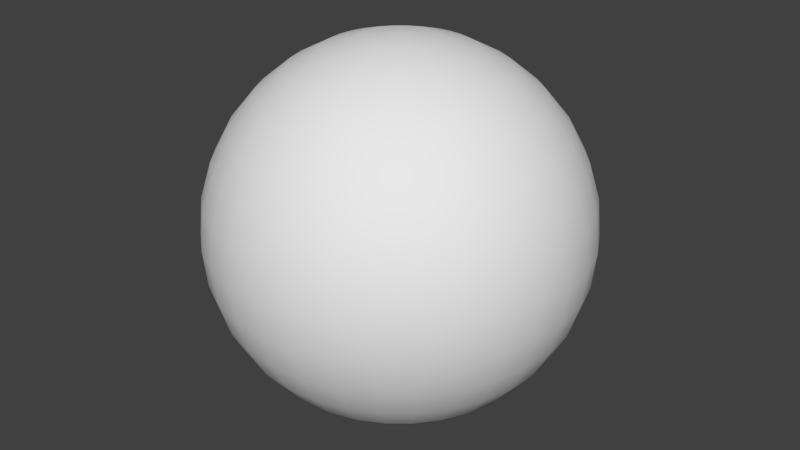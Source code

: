 # Source: sphere.blend  (saved by Blender 2.72.0; exported with 4.5.12 LTS)
import bpy
from mathutils import Matrix  # noqa: F401  (used for matrix-valued properties, if any)

bpy.ops.wm.read_factory_settings(use_empty=True)
scene = bpy.context.scene
scene.name = 'Scene'

# ---- collections
col_collection_1 = bpy.data.collections.new('Collection 1'); scene.collection.children.link(col_collection_1)

# ---- world
world_world = bpy.data.worlds.new('World'); scene.world = world_world
world_world.color = (0.05088, 0.05088, 0.05088)
world_world.use_sun_shadow = False
world_world.sun_shadow_jitter_overblur = 0.0
world_world.cycles.sampling_method = 'MANUAL'
world_world.cycles.sample_map_resolution = 256

# ---- meshes
me_sphere = bpy.data.meshes.new('Sphere')
me_sphere.from_pydata([(-0.1951, 0.0, 0.9808), (-0.3827, 0.0, 0.9239), (-0.5556, 0.0, 0.8315), (-0.7071, 0.0, 0.7071), (-0.8315, 0.0, 0.5556), (-0.9239, 0.0, 0.3827), (-0.9808, 0.0, 0.1951), (-1.0, 0.0, 7.55e-08), (-0.9808, 0.0, -0.1951), (-0.9239, 0.0, -0.3827), (-0.8315, 0.0, -0.5556), (-0.7071, 0.0, -0.7071), (-0.5556, 0.0, -0.8315), (-0.3827, 0.0, -0.9239), (-0.1951, 0.0, -0.9808), (-0.1913, 0.03806, 0.9808), (-0.3753, 0.07466, 0.9239), (-0.5449, 0.1084, 0.8315), (-0.6935, 0.1379, 0.7071), (-0.8155, 0.1622, 0.5556), (-0.9061, 0.1802, 0.3827), (-0.9619, 0.1913, 0.1951), (-0.9808, 0.1951, 7.55e-08), (-0.9619, 0.1913, -0.1951), (-0.9061, 0.1802, -0.3827), (-0.8155, 0.1622, -0.5556), (-0.6935, 0.1379, -0.7071), (-0.5449, 0.1084, -0.8315), (-0.3753, 0.07466, -0.9239), (-0.1913, 0.03806, -0.9808), (-0.1802, 0.07466, 0.9808), (-0.3536, 0.1464, 0.9239), (-0.5133, 0.2126, 0.8315), (-0.6533, 0.2706, 0.7071), (-0.7682, 0.3182, 0.5556), (-0.8536, 0.3536, 0.3827), (-0.9061, 0.3753, 0.1951), (-0.9239, 0.3827, 7.55e-08), (-0.9061, 0.3753, -0.1951), (-0.8536, 0.3536, -0.3827), (-0.7682, 0.3182, -0.5556), (-0.6533, 0.2706, -0.7071), (-0.5133, 0.2126, -0.8315), (-0.3536, 0.1464, -0.9239), (-0.1802, 0.07466, -0.9808), (-0.1622, 0.1084, 0.9808), (-0.3182, 0.2126, 0.9239), (-0.4619, 0.3087, 0.8315), (-0.5879, 0.3928, 0.7071), (-0.6913, 0.4619, 0.5556), (-0.7682, 0.5133, 0.3827), (-0.8155, 0.5449, 0.1951), (-0.8315, 0.5556, 7.55e-08), (-0.8155, 0.5449, -0.1951), (-0.7682, 0.5133, -0.3827), (-0.6913, 0.4619, -0.5556), (-0.5879, 0.3928, -0.7071), (-0.4619, 0.3087, -0.8315), (-0.3182, 0.2126, -0.9239), (-0.1622, 0.1084, -0.9808), (-0.1379, 0.1379, 0.9808), (-0.2706, 0.2706, 0.9239), (-0.3928, 0.3928, 0.8315), (-0.5, 0.5, 0.7071), (-0.5879, 0.5879, 0.5556), (-0.6533, 0.6533, 0.3827), (-0.6935, 0.6935, 0.1951), (-0.7071, 0.7071, 7.55e-08), (-0.6935, 0.6935, -0.1951), (-0.6533, 0.6533, -0.3827), (-0.5879, 0.5879, -0.5556), (-0.5, 0.5, -0.7071), (-0.3928, 0.3928, -0.8315), (-0.2706, 0.2706, -0.9239), (-0.1379, 0.1379, -0.9808), (-0.1084, 0.1622, 0.9808), (-0.2126, 0.3182, 0.9239), (-0.3087, 0.4619, 0.8315), (-0.3928, 0.5879, 0.7071), (-0.4619, 0.6913, 0.5556), (-0.5133, 0.7682, 0.3827), (-0.5449, 0.8155, 0.1951), (-0.5556, 0.8315, 7.55e-08), (-0.5449, 0.8155, -0.1951), (-0.5133, 0.7682, -0.3827), (-0.4619, 0.6913, -0.5556), (-0.3928, 0.5879, -0.7071), (-0.3087, 0.4619, -0.8315), (-0.2126, 0.3182, -0.9239), (-0.1084, 0.1622, -0.9808), (-0.07466, 0.1802, 0.9808), (-0.1464, 0.3536, 0.9239), (-0.2126, 0.5133, 0.8315), (-0.2706, 0.6533, 0.7071), (-0.3182, 0.7682, 0.5556), (-0.3536, 0.8536, 0.3827), (-0.3753, 0.9061, 0.1951), (-0.3827, 0.9239, 7.55e-08), (-0.3753, 0.9061, -0.1951), (-0.3536, 0.8536, -0.3827), (-0.3182, 0.7682, -0.5556), (-0.2706, 0.6533, -0.7071), (-0.2126, 0.5133, -0.8315), (-0.1464, 0.3536, -0.9239), (-0.07466, 0.1802, -0.9808), (-0.03806, 0.1913, 0.9808), (-0.07466, 0.3753, 0.9239), (-0.1084, 0.5449, 0.8315), (-0.1379, 0.6935, 0.7071), (-0.1622, 0.8155, 0.5556), (-0.1802, 0.9061, 0.3827), (-0.1913, 0.9619, 0.1951), (-0.1951, 0.9808, 7.55e-08), (-0.1913, 0.9619, -0.1951), (-0.1802, 0.9061, -0.3827), (-0.1622, 0.8155, -0.5556), (-0.1379, 0.6935, -0.7071), (-0.1084, 0.5449, -0.8315), (-0.07466, 0.3753, -0.9239), (-0.03806, 0.1913, -0.9808), (3.266e-07, 0.1951, 0.9808), (3.192e-07, 0.3827, 0.9239), (3.117e-07, 0.5556, 0.8315), (3.192e-07, 0.7071, 0.7071), (3.341e-07, 0.8315, 0.5556), (2.745e-07, 0.9239, 0.3827), (3.937e-07, 0.9808, 0.1951), (3.788e-07, 1.0, 7.55e-08), (3.937e-07, 0.9808, -0.1951), (2.298e-07, 0.9239, -0.3827), (3.341e-07, 0.8315, -0.5556), (3.192e-07, 0.7071, -0.7071), (3.415e-07, 0.5556, -0.8315), (3.043e-07, 0.3827, -0.9239), (3.08e-07, 0.1951, -0.9808), (0.03806, 0.1913, 0.9808), (0.07466, 0.3753, 0.9239), (0.1084, 0.5449, 0.8315), (0.138, 0.6935, 0.7071), (0.1622, 0.8155, 0.5556), (0.1802, 0.9061, 0.3827), (0.1913, 0.9619, 0.1951), (0.1951, 0.9808, 7.55e-08), (0.1913, 0.9619, -0.1951), (0.1802, 0.9061, -0.3827), (0.1622, 0.8155, -0.5556), (0.138, 0.6935, -0.7071), (0.1084, 0.5449, -0.8315), (0.07466, 0.3753, -0.9239), (0.03806, 0.1913, -0.9808), (0.07466, 0.1802, 0.9808), (0.1464, 0.3536, 0.9239), (0.2126, 0.5133, 0.8315), (0.2706, 0.6533, 0.7071), (0.3182, 0.7682, 0.5556), (0.3536, 0.8536, 0.3827), (0.3753, 0.9061, 0.1951), (0.3827, 0.9239, 7.55e-08), (0.3753, 0.9061, -0.1951), (0.3536, 0.8536, -0.3827), (0.3182, 0.7682, -0.5556), (0.2706, 0.6533, -0.7071), (0.2126, 0.5133, -0.8315), (0.1464, 0.3536, -0.9239), (0.07466, 0.1802, -0.9808), (0.1084, 0.1622, 0.9808), (0.2126, 0.3182, 0.9239), (0.3087, 0.4619, 0.8315), (0.3928, 0.5879, 0.7071), (0.4619, 0.6913, 0.5556), (0.5133, 0.7682, 0.3827), (0.5449, 0.8155, 0.1951), (0.5556, 0.8315, 7.55e-08), (0.5449, 0.8155, -0.1951), (0.5133, 0.7682, -0.3827), (0.4619, 0.6913, -0.5556), (0.3928, 0.5879, -0.7071), (0.3087, 0.4619, -0.8315), (0.2126, 0.3182, -0.9239), (0.1084, 0.1622, -0.9808), (0.138, 0.1379, 0.9808), (0.2706, 0.2706, 0.9239), (0.3928, 0.3928, 0.8315), (0.5, 0.5, 0.7071), (0.5879, 0.5879, 0.5556), (0.6533, 0.6533, 0.3827), (0.6935, 0.6935, 0.1951), (0.7071, 0.7071, 7.55e-08), (0.6935, 0.6935, -0.1951), (0.6533, 0.6533, -0.3827), (0.5879, 0.5879, -0.5556), (0.5, 0.5, -0.7071), (0.3928, 0.3928, -0.8315), (0.2706, 0.2706, -0.9239), (0.138, 0.1379, -0.9808), (0.1622, 0.1084, 0.9808), (0.3182, 0.2126, 0.9239), (0.4619, 0.3087, 0.8315), (0.5879, 0.3928, 0.7071), (0.6913, 0.4619, 0.5556), (0.7682, 0.5133, 0.3827), (0.8155, 0.5449, 0.1951), (0.8315, 0.5556, 7.55e-08), (0.8155, 0.5449, -0.1951), (0.7682, 0.5133, -0.3827), (0.6913, 0.4619, -0.5556), (0.5879, 0.3928, -0.7071), (0.4619, 0.3087, -0.8315), (0.3182, 0.2126, -0.9239), (0.1622, 0.1084, -0.9808), (0.1802, 0.07466, 0.9808), (0.3536, 0.1464, 0.9239), (0.5133, 0.2126, 0.8315), (0.6533, 0.2706, 0.7071), (0.7682, 0.3182, 0.5556), (0.8536, 0.3536, 0.3827), (0.9061, 0.3753, 0.1951), (0.9239, 0.3827, 7.55e-08), (0.9061, 0.3753, -0.1951), (0.8536, 0.3536, -0.3827), (0.7682, 0.3182, -0.5556), (0.6533, 0.2706, -0.7071), (0.5133, 0.2126, -0.8315), (0.3536, 0.1464, -0.9239), (0.1802, 0.07466, -0.9808), (0.1913, 0.03806, 0.9808), (0.3753, 0.07466, 0.9239), (0.5449, 0.1084, 0.8315), (0.6935, 0.1379, 0.7071), (0.8155, 0.1622, 0.5556), (0.9061, 0.1802, 0.3827), (0.9619, 0.1913, 0.1951), (0.9808, 0.1951, 7.55e-08), (0.9619, 0.1913, -0.1951), (0.9061, 0.1802, -0.3827), (0.8155, 0.1622, -0.5556), (0.6935, 0.1379, -0.7071), (0.5449, 0.1084, -0.8315), (0.3753, 0.07466, -0.9239), (0.1913, 0.03806, -0.9808), (0.1951, -7.212e-09, 0.9808), (0.3827, 4.122e-08, 0.9239), (0.5556, 2.632e-08, 0.8315), (0.7071, -2.584e-08, 0.7071), (0.8315, -8.544e-08, 0.5556), (0.9239, 6.357e-08, 0.3827), (0.9808, -8.544e-08, 0.1951), (1.0, -1.003e-07, 7.55e-08), (0.9808, -8.544e-08, -0.1951), (0.9239, 6.357e-08, -0.3827), (0.8315, -8.544e-08, -0.5556), (0.7071, -2.584e-08, -0.7071), (0.5556, -1.094e-08, -0.8315), (0.3827, 3.964e-09, -0.9239), (0.1951, 3.964e-09, -0.9808), (0.1913, -0.03806, 0.9808), (0.3753, -0.07466, 0.9239), (0.5449, -0.1084, 0.8315), (0.6935, -0.1379, 0.7071), (0.8155, -0.1622, 0.5556), (0.9061, -0.1802, 0.3827), (0.9619, -0.1913, 0.1951), (0.9808, -0.1951, 7.55e-08), (0.9619, -0.1913, -0.1951), (0.9061, -0.1802, -0.3827), (0.8155, -0.1622, -0.5556), (0.6935, -0.1379, -0.7071), (0.5449, -0.1084, -0.8315), (0.3753, -0.07466, -0.9239), (0.1913, -0.03806, -0.9808), (0.1802, -0.07466, 0.9808), (0.3536, -0.1464, 0.9239), (0.5133, -0.2126, 0.8315), (0.6533, -0.2706, 0.7071), (0.7682, -0.3182, 0.5556), (0.8536, -0.3536, 0.3827), (0.9061, -0.3753, 0.1951), (0.9239, -0.3827, 7.55e-08), (0.9061, -0.3753, -0.1951), (0.8536, -0.3536, -0.3827), (0.7682, -0.3182, -0.5556), (0.6533, -0.2706, -0.7071), (0.5133, -0.2126, -0.8315), (0.3536, -0.1464, -0.9239), (0.1802, -0.07466, -0.9808), (0.1622, -0.1084, 0.9808), (0.3182, -0.2126, 0.9239), (0.4619, -0.3087, 0.8315), (0.5879, -0.3928, 0.7071), (0.6913, -0.4619, 0.5556), (0.7682, -0.5133, 0.3827), (0.8155, -0.5449, 0.1951), (0.8315, -0.5556, 7.55e-08), (0.8155, -0.5449, -0.1951), (0.7682, -0.5133, -0.3827), (0.6913, -0.4619, -0.5556), (0.5879, -0.3928, -0.7071), (0.4619, -0.3087, -0.8315), (0.3182, -0.2126, -0.9239), (0.1622, -0.1084, -0.9808), (0.138, -0.1379, 0.9808), (0.2706, -0.2706, 0.9239), (0.3928, -0.3928, 0.8315), (0.5, -0.5, 0.7071), (0.5879, -0.5879, 0.5556), (0.6533, -0.6533, 0.3827), (0.6935, -0.6935, 0.1951), (0.7071, -0.7071, 7.55e-08), (0.6935, -0.6935, -0.1951), (0.6533, -0.6533, -0.3827), (0.5879, -0.5879, -0.5556), (0.5, -0.5, -0.7071), (0.3928, -0.3928, -0.8315), (0.2706, -0.2706, -0.9239), (0.1379, -0.1379, -0.9808), (0.1084, -0.1622, 0.9808), (0.2126, -0.3182, 0.9239), (0.3087, -0.4619, 0.8315), (0.3928, -0.5879, 0.7071), (0.4619, -0.6913, 0.5556), (0.5133, -0.7682, 0.3827), (0.5449, -0.8155, 0.1951), (0.5556, -0.8315, 7.55e-08), (0.5449, -0.8155, -0.1951), (0.5133, -0.7682, -0.3827), (0.4619, -0.6913, -0.5556), (0.3928, -0.5879, -0.7071), (0.3087, -0.4619, -0.8315), (0.2126, -0.3182, -0.9239), (0.1084, -0.1622, -0.9808), (3.258e-07, 0.0, -1.0), (0.07466, -0.1802, 0.9808), (0.1464, -0.3536, 0.9239), (0.2126, -0.5133, 0.8315), (0.2706, -0.6533, 0.7071), (0.3182, -0.7682, 0.5556), (0.3536, -0.8536, 0.3827), (0.3753, -0.9061, 0.1951), (0.3827, -0.9239, 7.55e-08), (0.3753, -0.9061, -0.1951), (0.3536, -0.8536, -0.3827), (0.3182, -0.7682, -0.5556), (0.2706, -0.6533, -0.7071), (0.2126, -0.5133, -0.8315), (0.1464, -0.3536, -0.9239), (0.07466, -0.1802, -0.9808), (0.03806, -0.1913, 0.9808), (0.07466, -0.3753, 0.9239), (0.1084, -0.5449, 0.8315), (0.1379, -0.6935, 0.7071), (0.1622, -0.8155, 0.5556), (0.1802, -0.9061, 0.3827), (0.1913, -0.9619, 0.1951), (0.1951, -0.9808, 7.55e-08), (0.1913, -0.9619, -0.1951), (0.1802, -0.9061, -0.3827), (0.1622, -0.8155, -0.5556), (0.1379, -0.6935, -0.7071), (0.1084, -0.5449, -0.8315), (0.07466, -0.3753, -0.9239), (0.03806, -0.1913, -0.9808), (3.117e-07, -0.1951, 0.9808), (2.819e-07, -0.3827, 0.9239), (2.819e-07, -0.5556, 0.8315), (1.851e-07, -0.7071, 0.7071), (1.404e-07, -0.8315, 0.5556), (3.192e-07, -0.9239, 0.3827), (9.567e-08, -0.9808, 0.1951), (1.404e-07, -1.0, 7.55e-08), (9.567e-08, -0.9808, -0.1951), (3.192e-07, -0.9239, -0.3827), (1.404e-07, -0.8315, -0.5556), (1.851e-07, -0.7071, -0.7071), (2.596e-07, -0.5556, -0.8315), (2.521e-07, -0.3827, -0.9239), (3.155e-07, -0.1951, -0.9808), (-0.03806, -0.1913, 0.9808), (-0.07466, -0.3753, 0.9239), (-0.1084, -0.5449, 0.8315), (-0.1379, -0.6935, 0.7071), (-0.1622, -0.8155, 0.5556), (-0.1802, -0.9061, 0.3827), (-0.1913, -0.9619, 0.1951), (-0.1951, -0.9808, 7.55e-08), (-0.1913, -0.9619, -0.1951), (-0.1802, -0.9061, -0.3827), (-0.1622, -0.8155, -0.5556), (-0.1379, -0.6935, -0.7071), (-0.1084, -0.5449, -0.8315), (-0.07466, -0.3753, -0.9239), (-0.03806, -0.1913, -0.9808), (-0.07466, -0.1802, 0.9808), (-0.1464, -0.3536, 0.9239), (-0.2126, -0.5133, 0.8315), (-0.2706, -0.6533, 0.7071), (-0.3182, -0.7682, 0.5556), (-0.3536, -0.8536, 0.3827), (-0.3753, -0.9061, 0.1951), (-0.3827, -0.9239, 7.55e-08), (-0.3753, -0.9061, -0.1951), (-0.3536, -0.8536, -0.3827), (-0.3182, -0.7682, -0.5556), (-0.2706, -0.6533, -0.7071), (-0.2126, -0.5133, -0.8315), (-0.1464, -0.3536, -0.9239), (-0.07466, -0.1802, -0.9808), (-0.1084, -0.1622, 0.9808), (-0.2126, -0.3182, 0.9239), (-0.3087, -0.4619, 0.8315), (-0.3928, -0.5879, 0.7071), (-0.4619, -0.6913, 0.5556), (-0.5133, -0.7682, 0.3827), (-0.5449, -0.8155, 0.1951), (-0.5556, -0.8315, 7.55e-08), (-0.5449, -0.8155, -0.1951), (-0.5133, -0.7682, -0.3827), (-0.4619, -0.6913, -0.5556), (-0.3928, -0.5879, -0.7071), (-0.3087, -0.4619, -0.8315), (-0.2126, -0.3182, -0.9239), (-0.1084, -0.1622, -0.9808), (-0.1379, -0.1379, 0.9808), (-0.2706, -0.2706, 0.9239), (-0.3928, -0.3928, 0.8315), (-0.5, -0.5, 0.7071), (-0.5879, -0.5879, 0.5556), (-0.6533, -0.6533, 0.3827), (-0.6935, -0.6935, 0.1951), (-0.7071, -0.7071, 7.55e-08), (-0.6935, -0.6935, -0.1951), (-0.6533, -0.6533, -0.3827), (-0.5879, -0.5879, -0.5556), (-0.5, -0.5, -0.7071), (-0.3928, -0.3928, -0.8315), (-0.2706, -0.2706, -0.9239), (-0.1379, -0.1379, -0.9808), (-0.1622, -0.1084, 0.9808), (-0.3182, -0.2126, 0.9239), (-0.4619, -0.3087, 0.8315), (-0.5879, -0.3928, 0.7071), (-0.6913, -0.4619, 0.5556), (-0.7682, -0.5133, 0.3827), (-0.8155, -0.5449, 0.1951), (-0.8315, -0.5556, 7.55e-08), (-0.8155, -0.5449, -0.1951), (-0.7682, -0.5133, -0.3827), (-0.6913, -0.4619, -0.5556), (-0.5879, -0.3928, -0.7071), (-0.4619, -0.3087, -0.8315), (-0.3182, -0.2126, -0.9239), (-0.1622, -0.1084, -0.9808), (2.48e-08, -1.247e-07, 1.0), (-0.1802, -0.07466, 0.9808), (-0.3536, -0.1464, 0.9239), (-0.5133, -0.2126, 0.8315), (-0.6533, -0.2706, 0.7071), (-0.7682, -0.3182, 0.5556), (-0.8536, -0.3536, 0.3827), (-0.9061, -0.3753, 0.1951), (-0.9239, -0.3827, 7.55e-08), (-0.9061, -0.3753, -0.1951), (-0.8536, -0.3536, -0.3827), (-0.7682, -0.3182, -0.5556), (-0.6533, -0.2706, -0.7071), (-0.5133, -0.2126, -0.8315), (-0.3536, -0.1464, -0.9239), (-0.1802, -0.07466, -0.9808), (-0.1913, -0.03806, 0.9808), (-0.3753, -0.07466, 0.9239), (-0.5449, -0.1084, 0.8315), (-0.6935, -0.1379, 0.7071), (-0.8155, -0.1622, 0.5556), (-0.9061, -0.1802, 0.3827), (-0.9619, -0.1913, 0.1951), (-0.9808, -0.1951, 7.55e-08), (-0.9619, -0.1913, -0.1951), (-0.9061, -0.1802, -0.3827), (-0.8155, -0.1622, -0.5556), (-0.6935, -0.1379, -0.7071), (-0.5449, -0.1084, -0.8315), (-0.3753, -0.07466, -0.9239), (-0.1913, -0.03806, -0.9808)], [], [(9, 8, 23, 24), (5, 4, 19, 20), (1, 0, 15, 16), (13, 12, 27, 28), (14, 13, 28, 29), (10, 9, 24, 25), (6, 5, 20, 21), (2, 1, 16, 17), (11, 10, 25, 26), (7, 6, 21, 22), (3, 2, 17, 18), (4, 3, 18, 19), (12, 11, 26, 27), (8, 7, 22, 23), (28, 27, 42, 43), (24, 23, 38, 39), (20, 19, 34, 35), (16, 15, 30, 31), (29, 28, 43, 44), (25, 24, 39, 40), (21, 20, 35, 36), (17, 16, 31, 32), (18, 17, 32, 33), (26, 25, 40, 41), (22, 21, 36, 37), (23, 22, 37, 38), (19, 18, 33, 34), (27, 26, 41, 42), (42, 41, 56, 57), (38, 37, 52, 53), (34, 33, 48, 49), (35, 34, 49, 50), (31, 30, 45, 46), (43, 42, 57, 58), (39, 38, 53, 54), (40, 39, 54, 55), (36, 35, 50, 51), (32, 31, 46, 47), (44, 43, 58, 59), (41, 40, 55, 56), (37, 36, 51, 52), (33, 32, 47, 48), (52, 51, 66, 67), (48, 47, 62, 63), (56, 55, 70, 71), (57, 56, 71, 72), (53, 52, 67, 68), (49, 48, 63, 64), (58, 57, 72, 73), (54, 53, 68, 69), (50, 49, 64, 65), (46, 45, 60, 61), (47, 46, 61, 62), (59, 58, 73, 74), (55, 54, 69, 70), (51, 50, 65, 66), (74, 73, 88, 89), (70, 69, 84, 85), (66, 65, 80, 81), (62, 61, 76, 77), (71, 70, 85, 86), (67, 66, 81, 82), (63, 62, 77, 78), (64, 63, 78, 79), (72, 71, 86, 87), (68, 67, 82, 83), (69, 68, 83, 84), (65, 64, 79, 80), (61, 60, 75, 76), (73, 72, 87, 88), (76, 75, 90, 91), (88, 87, 102, 103), (84, 83, 98, 99), (80, 79, 94, 95), (81, 80, 95, 96), (77, 76, 91, 92), (89, 88, 103, 104), (85, 84, 99, 100), (86, 85, 100, 101), (82, 81, 96, 97), (78, 77, 92, 93), (87, 86, 101, 102), (83, 82, 97, 98), (79, 78, 93, 94), (98, 97, 112, 113), (94, 93, 108, 109), (102, 101, 116, 117), (103, 102, 117, 118), (99, 98, 113, 114), (95, 94, 109, 110), (91, 90, 105, 106), (104, 103, 118, 119), (100, 99, 114, 115), (96, 95, 110, 111), (92, 91, 106, 107), (93, 92, 107, 108), (101, 100, 115, 116), (97, 96, 111, 112), (116, 115, 130, 131), (112, 111, 126, 127), (108, 107, 122, 123), (117, 116, 131, 132), (113, 112, 127, 128), (109, 108, 123, 124), (110, 109, 124, 125), (106, 105, 120, 121), (118, 117, 132, 133), (114, 113, 128, 129), (115, 114, 129, 130), (111, 110, 125, 126), (107, 106, 121, 122), (119, 118, 133, 134), (122, 121, 136, 137), (134, 133, 148, 149), (130, 129, 144, 145), (126, 125, 140, 141), (127, 126, 141, 142), (123, 122, 137, 138), (131, 130, 145, 146), (132, 131, 146, 147), (128, 127, 142, 143), (124, 123, 138, 139), (133, 132, 147, 148), (129, 128, 143, 144), (125, 124, 139, 140), (121, 120, 135, 136), (144, 143, 158, 159), (140, 139, 154, 155), (136, 135, 150, 151), (148, 147, 162, 163), (149, 148, 163, 164), (145, 144, 159, 160), (141, 140, 155, 156), (137, 136, 151, 152), (146, 145, 160, 161), (142, 141, 156, 157), (138, 137, 152, 153), (139, 138, 153, 154), (147, 146, 161, 162), (143, 142, 157, 158), (162, 161, 176, 177), (158, 157, 172, 173), (154, 153, 168, 169), (151, 150, 165, 166), (163, 162, 177, 178), (159, 158, 173, 174), (155, 154, 169, 170), (156, 155, 170, 171), (152, 151, 166, 167), (164, 163, 178, 179), (160, 159, 174, 175), (161, 160, 175, 176), (157, 156, 171, 172), (153, 152, 167, 168), (168, 167, 182, 183), (176, 175, 190, 191), (172, 171, 186, 187), (173, 172, 187, 188), (169, 168, 183, 184), (177, 176, 191, 192), (178, 177, 192, 193), (174, 173, 188, 189), (170, 169, 184, 185), (166, 165, 180, 181), (179, 178, 193, 194), (175, 174, 189, 190), (171, 170, 185, 186), (167, 166, 181, 182), (190, 189, 204, 205), (186, 185, 200, 201), (182, 181, 196, 197), (194, 193, 208, 209), (191, 190, 205, 206), (187, 186, 201, 202), (183, 182, 197, 198), (192, 191, 206, 207), (188, 187, 202, 203), (184, 183, 198, 199), (185, 184, 199, 200), (181, 180, 195, 196), (193, 192, 207, 208), (189, 188, 203, 204), (208, 207, 222, 223), (204, 203, 218, 219), (200, 199, 214, 215), (196, 195, 210, 211), (197, 196, 211, 212), (209, 208, 223, 224), (205, 204, 219, 220), (201, 200, 215, 216), (202, 201, 216, 217), (198, 197, 212, 213), (206, 205, 220, 221), (207, 206, 221, 222), (203, 202, 217, 218), (199, 198, 213, 214), (214, 213, 228, 229), (222, 221, 236, 237), (218, 217, 232, 233), (219, 218, 233, 234), (215, 214, 229, 230), (211, 210, 225, 226), (223, 222, 237, 238), (224, 223, 238, 239), (220, 219, 234, 235), (216, 215, 230, 231), (212, 211, 226, 227), (221, 220, 235, 236), (217, 216, 231, 232), (213, 212, 227, 228), (236, 235, 250, 251), (232, 231, 246, 247), (228, 227, 242, 243), (237, 236, 251, 252), (233, 232, 247, 248), (229, 228, 243, 244), (226, 225, 240, 241), (238, 237, 252, 253), (234, 233, 248, 249), (230, 229, 244, 245), (231, 230, 245, 246), (227, 226, 241, 242), (239, 238, 253, 254), (235, 234, 249, 250), (254, 253, 268, 269), (250, 249, 264, 265), (246, 245, 260, 261), (242, 241, 256, 257), (243, 242, 257, 258), (251, 250, 265, 266), (247, 246, 261, 262), (248, 247, 262, 263), (244, 243, 258, 259), (252, 251, 266, 267), (253, 252, 267, 268), (249, 248, 263, 264), (245, 244, 259, 260), (241, 240, 255, 256), (260, 259, 274, 275), (256, 255, 270, 271), (268, 267, 282, 283), (264, 263, 278, 279), (265, 264, 279, 280), (261, 260, 275, 276), (257, 256, 271, 272), (269, 268, 283, 284), (266, 265, 280, 281), (262, 261, 276, 277), (258, 257, 272, 273), (267, 266, 281, 282), (263, 262, 277, 278), (259, 258, 273, 274), (282, 281, 296, 297), (278, 277, 292, 293), (274, 273, 288, 289), (283, 282, 297, 298), (279, 278, 293, 294), (275, 274, 289, 290), (271, 270, 285, 286), (272, 271, 286, 287), (284, 283, 298, 299), (280, 279, 294, 295), (276, 275, 290, 291), (277, 276, 291, 292), (273, 272, 287, 288), (281, 280, 295, 296), (296, 295, 310, 311), (292, 291, 306, 307), (288, 287, 302, 303), (289, 288, 303, 304), (297, 296, 311, 312), (293, 292, 307, 308), (294, 293, 308, 309), (290, 289, 304, 305), (286, 285, 300, 301), (298, 297, 312, 313), (299, 298, 313, 314), (295, 294, 309, 310), (291, 290, 305, 306), (287, 286, 301, 302), (306, 305, 320, 321), (302, 301, 316, 317), (314, 313, 328, 329), (310, 309, 324, 325), (311, 310, 325, 326), (307, 306, 321, 322), (303, 302, 317, 318), (312, 311, 326, 327), (308, 307, 322, 323), (304, 303, 318, 319), (301, 300, 315, 316), (313, 312, 327, 328), (309, 308, 323, 324), (305, 304, 319, 320), (328, 327, 343, 344), (324, 323, 339, 340), (320, 319, 335, 336), (316, 315, 331, 332), (329, 328, 344, 345), (325, 324, 340, 341), (321, 320, 336, 337), (317, 316, 332, 333), (318, 317, 333, 334), (326, 325, 341, 342), (322, 321, 337, 338), (323, 322, 338, 339), (319, 318, 334, 335), (327, 326, 342, 343), (343, 342, 357, 358), (339, 338, 353, 354), (335, 334, 349, 350), (336, 335, 350, 351), (332, 331, 346, 347), (344, 343, 358, 359), (340, 339, 354, 355), (341, 340, 355, 356), (337, 336, 351, 352), (333, 332, 347, 348), (345, 344, 359, 360), (342, 341, 356, 357), (338, 337, 352, 353), (334, 333, 348, 349), (353, 352, 367, 368), (349, 348, 363, 364), (357, 356, 371, 372), (358, 357, 372, 373), (354, 353, 368, 369), (350, 349, 364, 365), (359, 358, 373, 374), (355, 354, 369, 370), (351, 350, 365, 366), (347, 346, 361, 362), (348, 347, 362, 363), (360, 359, 374, 375), (356, 355, 370, 371), (352, 351, 366, 367), (375, 374, 389, 390), (371, 370, 385, 386), (367, 366, 381, 382), (363, 362, 377, 378), (372, 371, 386, 387), (368, 367, 382, 383), (364, 363, 378, 379), (365, 364, 379, 380), (373, 372, 387, 388), (369, 368, 383, 384), (370, 369, 384, 385), (366, 365, 380, 381), (362, 361, 376, 377), (374, 373, 388, 389), (377, 376, 391, 392), (389, 388, 403, 404), (385, 384, 399, 400), (381, 380, 395, 396), (382, 381, 396, 397), (378, 377, 392, 393), (390, 389, 404, 405), (386, 385, 400, 401), (387, 386, 401, 402), (383, 382, 397, 398), (379, 378, 393, 394), (388, 387, 402, 403), (384, 383, 398, 399), (380, 379, 394, 395), (399, 398, 413, 414), (395, 394, 409, 410), (403, 402, 417, 418), (404, 403, 418, 419), (400, 399, 414, 415), (396, 395, 410, 411), (392, 391, 406, 407), (405, 404, 419, 420), (401, 400, 415, 416), (397, 396, 411, 412), (393, 392, 407, 408), (394, 393, 408, 409), (402, 401, 416, 417), (398, 397, 412, 413), (417, 416, 431, 432), (413, 412, 427, 428), (409, 408, 423, 424), (418, 417, 432, 433), (414, 413, 428, 429), (410, 409, 424, 425), (411, 410, 425, 426), (407, 406, 421, 422), (419, 418, 433, 434), (415, 414, 429, 430), (416, 415, 430, 431), (412, 411, 426, 427), (408, 407, 422, 423), (420, 419, 434, 435), (423, 422, 437, 438), (435, 434, 449, 450), (431, 430, 445, 446), (427, 426, 441, 442), (428, 427, 442, 443), (424, 423, 438, 439), (432, 431, 446, 447), (433, 432, 447, 448), (429, 428, 443, 444), (425, 424, 439, 440), (434, 433, 448, 449), (430, 429, 444, 445), (426, 425, 440, 441), (422, 421, 436, 437), (445, 444, 460, 461), (441, 440, 456, 457), (437, 436, 452, 453), (449, 448, 464, 465), (450, 449, 465, 466), (446, 445, 461, 462), (442, 441, 457, 458), (438, 437, 453, 454), (447, 446, 462, 463), (443, 442, 458, 459), (439, 438, 454, 455), (440, 439, 455, 456), (448, 447, 463, 464), (444, 443, 459, 460), (464, 463, 478, 479), (460, 459, 474, 475), (456, 455, 470, 471), (453, 452, 467, 468), (465, 464, 479, 480), (461, 460, 475, 476), (457, 456, 471, 472), (458, 457, 472, 473), (454, 453, 468, 469), (466, 465, 480, 481), (462, 461, 476, 477), (463, 462, 477, 478), (459, 458, 473, 474), (455, 454, 469, 470), (330, 14, 29), (0, 451, 15), (330, 29, 44), (15, 451, 30), (30, 451, 45), (330, 44, 59), (330, 59, 74), (45, 451, 60), (330, 74, 89), (60, 451, 75), (330, 89, 104), (75, 451, 90), (90, 451, 105), (330, 104, 119), (330, 119, 134), (105, 451, 120), (330, 134, 149), (120, 451, 135), (330, 149, 164), (135, 451, 150), (150, 451, 165), (330, 164, 179), (330, 179, 194), (165, 451, 180), (330, 194, 209), (180, 451, 195), (330, 209, 224), (195, 451, 210), (210, 451, 225), (330, 224, 239), (330, 239, 254), (225, 451, 240), (330, 254, 269), (240, 451, 255), (330, 269, 284), (255, 451, 270), (270, 451, 285), (330, 284, 299), (330, 299, 314), (285, 451, 300), (330, 314, 329), (300, 451, 315), (330, 329, 345), (315, 451, 331), (331, 451, 346), (330, 345, 360), (330, 360, 375), (346, 451, 361), (330, 375, 390), (361, 451, 376), (330, 390, 405), (376, 451, 391), (391, 451, 406), (330, 405, 420), (330, 420, 435), (406, 451, 421), (330, 435, 450), (421, 451, 436), (330, 450, 466), (436, 451, 452), (452, 451, 467), (330, 466, 481), (470, 469, 2, 3), (330, 481, 14), (478, 477, 10, 11), (474, 473, 6, 7), (475, 474, 7, 8), (471, 470, 3, 4), (467, 451, 0), (479, 478, 11, 12), (480, 479, 12, 13), (476, 475, 8, 9), (472, 471, 4, 5), (468, 467, 0, 1), (481, 480, 13, 14), (477, 476, 9, 10), (473, 472, 5, 6), (469, 468, 1, 2)])
me_sphere.polygons.foreach_set('use_smooth', [True] * 512)
_uv = me_sphere.uv_layers.new(name='UVMap')
_uv.uv.foreach_set('vector', [0.1812, 0.471, 0.1071, 0.4632, 0.1227, 0.3863, 0.1938, 0.4086, 0.1882, 0.4109, 0.2494, 0.4293, 0.2401, 0.4786, 0.1766, 0.4724, 0.4036, 0.4753, 0.45, 0.489, 0.4483, 0.4982, 0.4001, 0.4939, 0.4069, 0.4938, 0.3569, 0.489, 0.3624, 0.4607, 0.4105, 0.4753, 0.4552, 0.4983, 0.4069, 0.4938, 0.4105, 0.4753, 0.4569, 0.4891, 0.246, 0.4777, 0.1812, 0.471, 0.1938, 0.4086, 0.2558, 0.4279, 0.1191, 0.3905, 0.1882, 0.4109, 0.1766, 0.4724, 0.1045, 0.4653, 0.3555, 0.4611, 0.4036, 0.4753, 0.4001, 0.4939, 0.3502, 0.4892, 0.3038, 0.4836, 0.246, 0.4777, 0.2558, 0.4279, 0.3113, 0.4451, 0.03665, 0.3662, 0.1191, 0.3905, 0.1045, 0.4653, 0.01931, 0.457, 0.3046, 0.4458, 0.3555, 0.4611, 0.3502, 0.4892, 0.2973, 0.4842, 0.2494, 0.4293, 0.3046, 0.4458, 0.2973, 0.4842, 0.2401, 0.4786, 0.3569, 0.489, 0.3038, 0.4836, 0.3113, 0.4451, 0.3624, 0.4607, 0.1071, 0.4632, 0.01912, 0.454, 0.03847, 0.3599, 0.1227, 0.3863, 0.4105, 0.4753, 0.3624, 0.4607, 0.3733, 0.4341, 0.4176, 0.4578, 0.1938, 0.4086, 0.1227, 0.3863, 0.1531, 0.3141, 0.2183, 0.3499, 0.1766, 0.4724, 0.2401, 0.4786, 0.2404, 0.5287, 0.1769, 0.5348, 0.4001, 0.4939, 0.4483, 0.4982, 0.4484, 0.5076, 0.4003, 0.5127, 0.4569, 0.4891, 0.4105, 0.4753, 0.4176, 0.4578, 0.4604, 0.4804, 0.2558, 0.4279, 0.1938, 0.4086, 0.2183, 0.3499, 0.2752, 0.3811, 0.1045, 0.4653, 0.1766, 0.4724, 0.1769, 0.5348, 0.1046, 0.5416, 0.3502, 0.4892, 0.4001, 0.4939, 0.4003, 0.5127, 0.3504, 0.5179, 0.2973, 0.4842, 0.3502, 0.4892, 0.3504, 0.5179, 0.2976, 0.5231, 0.3113, 0.4451, 0.2558, 0.4279, 0.2752, 0.3811, 0.3263, 0.4088, 0.01931, 0.457, 0.1045, 0.4653, 0.1046, 0.5416, 0.01931, 0.5497, 0.1227, 0.3863, 0.03847, 0.3599, 0.07597, 0.2717, 0.1531, 0.3141, 0.2401, 0.4786, 0.2973, 0.4842, 0.2976, 0.5231, 0.2404, 0.5287, 0.3624, 0.4607, 0.3113, 0.4451, 0.3263, 0.4088, 0.3733, 0.4341, 0.3733, 0.4341, 0.3263, 0.4088, 0.348, 0.3761, 0.3892, 0.4101, 0.1531, 0.3141, 0.07597, 0.2717, 0.13, 0.1928, 0.1971, 0.2494, 0.2404, 0.5287, 0.2976, 0.5231, 0.3054, 0.5613, 0.2504, 0.5778, 0.1769, 0.5348, 0.2404, 0.5287, 0.2504, 0.5778, 0.1892, 0.596, 0.4003, 0.5127, 0.4484, 0.5076, 0.4503, 0.5168, 0.4041, 0.5312, 0.4176, 0.4578, 0.3733, 0.4341, 0.3892, 0.4101, 0.428, 0.442, 0.2183, 0.3499, 0.1531, 0.3141, 0.1971, 0.2494, 0.2539, 0.2973, 0.2752, 0.3811, 0.2183, 0.3499, 0.2539, 0.2973, 0.3035, 0.3389, 0.1046, 0.5416, 0.1769, 0.5348, 0.1892, 0.596, 0.1194, 0.6166, 0.3504, 0.5179, 0.4003, 0.5127, 0.4041, 0.5312, 0.3562, 0.5459, 0.4604, 0.4804, 0.4176, 0.4578, 0.428, 0.442, 0.4656, 0.4726, 0.3263, 0.4088, 0.2752, 0.3811, 0.3035, 0.3389, 0.348, 0.3761, 0.01931, 0.5497, 0.1046, 0.5416, 0.1194, 0.6166, 0.03702, 0.6409, 0.2976, 0.5231, 0.3504, 0.5179, 0.3562, 0.5459, 0.3054, 0.5613, 0.03702, 0.6409, 0.1194, 0.6166, 0.1484, 0.6875, 0.07204, 0.7273, 0.3054, 0.5613, 0.3562, 0.5459, 0.3673, 0.5723, 0.3205, 0.5972, 0.348, 0.3761, 0.3035, 0.3389, 0.3394, 0.3032, 0.3758, 0.3484, 0.3892, 0.4101, 0.348, 0.3761, 0.3758, 0.3484, 0.4094, 0.3898, 0.1971, 0.2494, 0.13, 0.1928, 0.1982, 0.1263, 0.2528, 0.1948, 0.2504, 0.5778, 0.3054, 0.5613, 0.3205, 0.5972, 0.2697, 0.6241, 0.428, 0.442, 0.3892, 0.4101, 0.4094, 0.3898, 0.4413, 0.4286, 0.2539, 0.2973, 0.1971, 0.2494, 0.2528, 0.1948, 0.299, 0.2528, 0.1892, 0.596, 0.2504, 0.5778, 0.2697, 0.6241, 0.2131, 0.6538, 0.4041, 0.5312, 0.4503, 0.5168, 0.454, 0.5254, 0.4115, 0.5485, 0.3562, 0.5459, 0.4041, 0.5312, 0.4115, 0.5485, 0.3673, 0.5723, 0.4656, 0.4726, 0.428, 0.442, 0.4413, 0.4286, 0.4722, 0.4659, 0.3035, 0.3389, 0.2539, 0.2973, 0.299, 0.2528, 0.3394, 0.3032, 0.1194, 0.6166, 0.1892, 0.596, 0.2131, 0.6538, 0.1484, 0.6875, 0.4722, 0.4659, 0.4413, 0.4286, 0.4569, 0.418, 0.4799, 0.4606, 0.3394, 0.3032, 0.299, 0.2528, 0.3518, 0.2179, 0.3815, 0.2753, 0.1484, 0.6875, 0.2131, 0.6538, 0.2477, 0.7059, 0.1906, 0.7517, 0.3673, 0.5723, 0.4115, 0.5485, 0.422, 0.5641, 0.3834, 0.596, 0.3758, 0.3484, 0.3394, 0.3032, 0.3815, 0.2753, 0.4084, 0.3266, 0.07204, 0.7273, 0.1484, 0.6875, 0.1906, 0.7517, 0.1232, 0.8056, 0.3205, 0.5972, 0.3673, 0.5723, 0.3834, 0.596, 0.3423, 0.6296, 0.2697, 0.6241, 0.3205, 0.5972, 0.3423, 0.6296, 0.2975, 0.6658, 0.4094, 0.3898, 0.3758, 0.3484, 0.4084, 0.3266, 0.4333, 0.3737, 0.2528, 0.1948, 0.1982, 0.1263, 0.2779, 0.07448, 0.318, 0.1522, 0.299, 0.2528, 0.2528, 0.1948, 0.318, 0.1522, 0.3518, 0.2179, 0.2131, 0.6538, 0.2697, 0.6241, 0.2975, 0.6658, 0.2477, 0.7059, 0.4115, 0.5485, 0.454, 0.5254, 0.4593, 0.5332, 0.422, 0.5641, 0.4413, 0.4286, 0.4094, 0.3898, 0.4333, 0.3737, 0.4569, 0.418, 0.422, 0.5641, 0.4593, 0.5332, 0.466, 0.5398, 0.4355, 0.5774, 0.4569, 0.418, 0.4333, 0.3737, 0.4598, 0.3627, 0.4743, 0.4107, 0.3518, 0.2179, 0.318, 0.1522, 0.3901, 0.1232, 0.4104, 0.1942, 0.2477, 0.7059, 0.2975, 0.6658, 0.333, 0.7014, 0.2918, 0.7505, 0.1906, 0.7517, 0.2477, 0.7059, 0.2918, 0.7505, 0.2446, 0.8065, 0.3834, 0.596, 0.422, 0.5641, 0.4355, 0.5774, 0.4037, 0.6162, 0.4799, 0.4606, 0.4569, 0.418, 0.4743, 0.4107, 0.4886, 0.457, 0.3815, 0.2753, 0.3518, 0.2179, 0.4104, 0.1942, 0.4283, 0.2561, 0.4084, 0.3266, 0.3815, 0.2753, 0.4283, 0.2561, 0.4446, 0.3116, 0.1232, 0.8056, 0.1906, 0.7517, 0.2446, 0.8065, 0.1888, 0.8727, 0.3423, 0.6296, 0.3834, 0.596, 0.4037, 0.6162, 0.3699, 0.6571, 0.4333, 0.3737, 0.4084, 0.3266, 0.4446, 0.3116, 0.4598, 0.3627, 0.318, 0.1522, 0.2779, 0.07448, 0.366, 0.03937, 0.3901, 0.1232, 0.2975, 0.6658, 0.3423, 0.6296, 0.3699, 0.6571, 0.333, 0.7014, 0.3901, 0.1232, 0.366, 0.03937, 0.4591, 0.02216, 0.4663, 0.1089, 0.333, 0.7014, 0.3699, 0.6571, 0.4024, 0.6788, 0.3747, 0.7295, 0.4598, 0.3627, 0.4446, 0.3116, 0.483, 0.304, 0.4879, 0.357, 0.4743, 0.4107, 0.4598, 0.3627, 0.4879, 0.357, 0.4928, 0.4069, 0.4104, 0.1942, 0.3901, 0.1232, 0.4663, 0.1089, 0.4724, 0.1823, 0.2918, 0.7505, 0.333, 0.7014, 0.3747, 0.7295, 0.3438, 0.7857, 0.4355, 0.5774, 0.466, 0.5398, 0.4738, 0.5449, 0.4512, 0.5878, 0.4886, 0.457, 0.4743, 0.4107, 0.4928, 0.4069, 0.4977, 0.4551, 0.4283, 0.2561, 0.4104, 0.1942, 0.4724, 0.1823, 0.4779, 0.2465, 0.2446, 0.8065, 0.2918, 0.7505, 0.3438, 0.7857, 0.3083, 0.8499, 0.4037, 0.6162, 0.4355, 0.5774, 0.4512, 0.5878, 0.4276, 0.632, 0.3699, 0.6571, 0.4037, 0.6162, 0.4276, 0.632, 0.4024, 0.6788, 0.4446, 0.3116, 0.4283, 0.2561, 0.4779, 0.2465, 0.483, 0.304, 0.1888, 0.8727, 0.2446, 0.8065, 0.3083, 0.8499, 0.2663, 0.9258, 0.483, 0.304, 0.4779, 0.2465, 0.5283, 0.2467, 0.5221, 0.3041, 0.2663, 0.9258, 0.3083, 0.8499, 0.3794, 0.8802, 0.3529, 0.963, 0.4024, 0.6788, 0.4276, 0.632, 0.4542, 0.6429, 0.4385, 0.6938, 0.4879, 0.357, 0.483, 0.304, 0.5221, 0.3041, 0.5166, 0.357, 0.4663, 0.1089, 0.4591, 0.02216, 0.5535, 0.02341, 0.5437, 0.1097, 0.3747, 0.7295, 0.4024, 0.6788, 0.4385, 0.6938, 0.4212, 0.7489, 0.3438, 0.7857, 0.3747, 0.7295, 0.4212, 0.7489, 0.4018, 0.8102, 0.4512, 0.5878, 0.4738, 0.5449, 0.4825, 0.5484, 0.4687, 0.5949, 0.4928, 0.4069, 0.4879, 0.357, 0.5166, 0.357, 0.5117, 0.4069, 0.4724, 0.1823, 0.4663, 0.1089, 0.5437, 0.1097, 0.5354, 0.1828, 0.4779, 0.2465, 0.4724, 0.1823, 0.5354, 0.1828, 0.5283, 0.2467, 0.3083, 0.8499, 0.3438, 0.7857, 0.4018, 0.8102, 0.3794, 0.8802, 0.4276, 0.632, 0.4512, 0.5878, 0.4687, 0.5949, 0.4542, 0.6429, 0.4977, 0.4551, 0.4928, 0.4069, 0.5117, 0.4069, 0.5071, 0.455, 0.4542, 0.6429, 0.4687, 0.5949, 0.4873, 0.5984, 0.4823, 0.6484, 0.5071, 0.455, 0.5117, 0.4069, 0.5302, 0.4104, 0.5163, 0.4568, 0.5283, 0.2467, 0.5354, 0.1828, 0.597, 0.1955, 0.5776, 0.2567, 0.3794, 0.8802, 0.4018, 0.8102, 0.4635, 0.8229, 0.4551, 0.8961, 0.3529, 0.963, 0.3794, 0.8802, 0.4551, 0.8961, 0.4452, 0.9826, 0.4385, 0.6938, 0.4542, 0.6429, 0.4823, 0.6484, 0.4768, 0.7014, 0.5221, 0.3041, 0.5283, 0.2467, 0.5776, 0.2567, 0.5604, 0.3117, 0.5166, 0.357, 0.5221, 0.3041, 0.5604, 0.3117, 0.5447, 0.3625, 0.5437, 0.1097, 0.5535, 0.02341, 0.6456, 0.04296, 0.6193, 0.1256, 0.4212, 0.7489, 0.4385, 0.6938, 0.4768, 0.7014, 0.4706, 0.7589, 0.5117, 0.4069, 0.5166, 0.357, 0.5447, 0.3625, 0.5302, 0.4104, 0.5354, 0.1828, 0.5437, 0.1097, 0.6193, 0.1256, 0.597, 0.1955, 0.4018, 0.8102, 0.4212, 0.7489, 0.4706, 0.7589, 0.4635, 0.8229, 0.4687, 0.5949, 0.4825, 0.5484, 0.4918, 0.5502, 0.4873, 0.5984, 0.597, 0.1955, 0.6193, 0.1256, 0.6902, 0.1557, 0.6548, 0.2199, 0.4635, 0.8229, 0.4706, 0.7589, 0.5211, 0.7592, 0.5266, 0.8234, 0.4873, 0.5984, 0.4918, 0.5502, 0.5011, 0.5501, 0.5061, 0.5983, 0.5302, 0.4104, 0.5447, 0.3625, 0.5712, 0.3734, 0.5476, 0.4176, 0.5163, 0.4568, 0.5302, 0.4104, 0.5476, 0.4176, 0.525, 0.4603, 0.5776, 0.2567, 0.597, 0.1955, 0.6548, 0.2199, 0.624, 0.2761, 0.4551, 0.8961, 0.4635, 0.8229, 0.5266, 0.8234, 0.5326, 0.897, 0.4823, 0.6484, 0.4873, 0.5984, 0.5061, 0.5983, 0.5111, 0.6484, 0.5604, 0.3117, 0.5776, 0.2567, 0.624, 0.2761, 0.5965, 0.3267, 0.4452, 0.9826, 0.4551, 0.8961, 0.5326, 0.897, 0.5398, 0.9839, 0.4768, 0.7014, 0.4823, 0.6484, 0.5111, 0.6484, 0.516, 0.7015, 0.4706, 0.7589, 0.4768, 0.7014, 0.516, 0.7015, 0.5211, 0.7592, 0.5447, 0.3625, 0.5604, 0.3117, 0.5965, 0.3267, 0.5712, 0.3734, 0.6193, 0.1256, 0.6456, 0.04296, 0.732, 0.07994, 0.6902, 0.1557, 0.5712, 0.3734, 0.5965, 0.3267, 0.6289, 0.3483, 0.5951, 0.3892, 0.6902, 0.1557, 0.732, 0.07994, 0.8094, 0.1328, 0.7539, 0.199, 0.5211, 0.7592, 0.516, 0.7015, 0.5545, 0.6939, 0.5708, 0.7495, 0.5061, 0.5983, 0.5011, 0.5501, 0.5103, 0.5482, 0.5247, 0.5946, 0.5476, 0.4176, 0.5712, 0.3734, 0.5951, 0.3892, 0.5633, 0.4279, 0.6548, 0.2199, 0.6902, 0.1557, 0.7539, 0.199, 0.7068, 0.255, 0.5266, 0.8234, 0.5211, 0.7592, 0.5708, 0.7495, 0.5887, 0.8116, 0.5326, 0.897, 0.5266, 0.8234, 0.5887, 0.8116, 0.609, 0.8827, 0.5111, 0.6484, 0.5061, 0.5983, 0.5247, 0.5946, 0.5393, 0.6427, 0.525, 0.4603, 0.5476, 0.4176, 0.5633, 0.4279, 0.5328, 0.4654, 0.624, 0.2761, 0.6548, 0.2199, 0.7068, 0.255, 0.6658, 0.3041, 0.5965, 0.3267, 0.624, 0.2761, 0.6658, 0.3041, 0.6289, 0.3483, 0.5398, 0.9839, 0.5326, 0.897, 0.609, 0.8827, 0.6331, 0.9667, 0.516, 0.7015, 0.5111, 0.6484, 0.5393, 0.6427, 0.5545, 0.6939, 0.5545, 0.6939, 0.5393, 0.6427, 0.5658, 0.6316, 0.5908, 0.6789, 0.6289, 0.3483, 0.6658, 0.3041, 0.7013, 0.3396, 0.6565, 0.3759, 0.6331, 0.9667, 0.609, 0.8827, 0.6813, 0.8537, 0.7213, 0.9316, 0.7539, 0.199, 0.8094, 0.1328, 0.8751, 0.1995, 0.8079, 0.2536, 0.5708, 0.7495, 0.5545, 0.6939, 0.5908, 0.6789, 0.6177, 0.7304, 0.5951, 0.3892, 0.6289, 0.3483, 0.6565, 0.3759, 0.6154, 0.4094, 0.5633, 0.4279, 0.5951, 0.3892, 0.6154, 0.4094, 0.5767, 0.4412, 0.7068, 0.255, 0.7539, 0.199, 0.8079, 0.2536, 0.7509, 0.2995, 0.5887, 0.8116, 0.5708, 0.7495, 0.6177, 0.7304, 0.6474, 0.7878, 0.5247, 0.5946, 0.5103, 0.5482, 0.519, 0.5445, 0.5421, 0.5872, 0.5328, 0.4654, 0.5633, 0.4279, 0.5767, 0.4412, 0.5395, 0.472, 0.6658, 0.3041, 0.7068, 0.255, 0.7509, 0.2995, 0.7013, 0.3396, 0.609, 0.8827, 0.5887, 0.8116, 0.6474, 0.7878, 0.6813, 0.8537, 0.5393, 0.6427, 0.5247, 0.5946, 0.5421, 0.5872, 0.5658, 0.6316, 0.7013, 0.3396, 0.7509, 0.2995, 0.7854, 0.3516, 0.7295, 0.3813, 0.6813, 0.8537, 0.6474, 0.7878, 0.7004, 0.753, 0.7466, 0.8112, 0.5658, 0.6316, 0.5421, 0.5872, 0.5578, 0.5766, 0.5898, 0.6156, 0.5395, 0.472, 0.5767, 0.4412, 0.5872, 0.4568, 0.5447, 0.4797, 0.6565, 0.3759, 0.7013, 0.3396, 0.7295, 0.3813, 0.6783, 0.4083, 0.7213, 0.9316, 0.6813, 0.8537, 0.7466, 0.8112, 0.8012, 0.8799, 0.5908, 0.6789, 0.5658, 0.6316, 0.5898, 0.6156, 0.6235, 0.6571, 0.6154, 0.4094, 0.6565, 0.3759, 0.6783, 0.4083, 0.6314, 0.4331, 0.8079, 0.2536, 0.8751, 0.1995, 0.9266, 0.2775, 0.8503, 0.3176, 0.6177, 0.7304, 0.5908, 0.6789, 0.6235, 0.6571, 0.66, 0.7024, 0.6474, 0.7878, 0.6177, 0.7304, 0.66, 0.7024, 0.7004, 0.753, 0.5421, 0.5872, 0.519, 0.5445, 0.5268, 0.5392, 0.5578, 0.5766, 0.5767, 0.4412, 0.6154, 0.4094, 0.6314, 0.4331, 0.5872, 0.4568, 0.7509, 0.2995, 0.8079, 0.2536, 0.8503, 0.3176, 0.7854, 0.3516, 0.5872, 0.4568, 0.6314, 0.4331, 0.6424, 0.4595, 0.5945, 0.4741, 0.7854, 0.3516, 0.8503, 0.3176, 0.8795, 0.3886, 0.8094, 0.4093, 0.7004, 0.753, 0.66, 0.7024, 0.6961, 0.6666, 0.7457, 0.7084, 0.5578, 0.5766, 0.5268, 0.5392, 0.5334, 0.5325, 0.5711, 0.5631, 0.5898, 0.6156, 0.5578, 0.5766, 0.5711, 0.5631, 0.6101, 0.5951, 0.5447, 0.4797, 0.5872, 0.4568, 0.5945, 0.4741, 0.5484, 0.4884, 0.7295, 0.3813, 0.7854, 0.3516, 0.8094, 0.4093, 0.7483, 0.428, 0.7466, 0.8112, 0.7004, 0.753, 0.7457, 0.7084, 0.8025, 0.7565, 0.8012, 0.8799, 0.7466, 0.8112, 0.8025, 0.7565, 0.8696, 0.8134, 0.6235, 0.6571, 0.5898, 0.6156, 0.6101, 0.5951, 0.6514, 0.6293, 0.6783, 0.4083, 0.7295, 0.3813, 0.7483, 0.428, 0.6932, 0.4443, 0.6314, 0.4331, 0.6783, 0.4083, 0.6932, 0.4443, 0.6424, 0.4595, 0.8503, 0.3176, 0.9266, 0.2775, 0.9622, 0.3639, 0.8795, 0.3886, 0.66, 0.7024, 0.6235, 0.6571, 0.6514, 0.6293, 0.6961, 0.6666, 0.6961, 0.6666, 0.6514, 0.6293, 0.6732, 0.5965, 0.7245, 0.6244, 0.6424, 0.4595, 0.6932, 0.4443, 0.7008, 0.4825, 0.6481, 0.4876, 0.8795, 0.3886, 0.9622, 0.3639, 0.9804, 0.4558, 0.8945, 0.464, 0.8094, 0.4093, 0.8795, 0.3886, 0.8945, 0.464, 0.8219, 0.4707, 0.7457, 0.7084, 0.6961, 0.6666, 0.7245, 0.6244, 0.7815, 0.6557, 0.5711, 0.5631, 0.5334, 0.5325, 0.5385, 0.5246, 0.5815, 0.5473, 0.5945, 0.4741, 0.6424, 0.4595, 0.6481, 0.4876, 0.5983, 0.4925, 0.5484, 0.4884, 0.5945, 0.4741, 0.5983, 0.4925, 0.5503, 0.4975, 0.7483, 0.428, 0.8094, 0.4093, 0.8219, 0.4707, 0.7577, 0.4771, 0.8025, 0.7565, 0.7457, 0.7084, 0.7815, 0.6557, 0.8467, 0.6918, 0.6101, 0.5951, 0.5711, 0.5631, 0.5815, 0.5473, 0.6261, 0.571, 0.6932, 0.4443, 0.7483, 0.428, 0.7577, 0.4771, 0.7008, 0.4825, 0.8696, 0.8134, 0.8025, 0.7565, 0.8467, 0.6918, 0.9239, 0.7346, 0.6514, 0.6293, 0.6101, 0.5951, 0.6261, 0.571, 0.6732, 0.5965, 0.7008, 0.4825, 0.7577, 0.4771, 0.7582, 0.5272, 0.701, 0.5214, 0.9239, 0.7346, 0.8467, 0.6918, 0.8775, 0.6196, 0.9618, 0.6465, 0.6732, 0.5965, 0.6261, 0.571, 0.637, 0.5443, 0.6883, 0.56, 0.6481, 0.4876, 0.7008, 0.4825, 0.701, 0.5214, 0.6483, 0.5161, 0.8945, 0.464, 0.9804, 0.4558, 0.9804, 0.5495, 0.8946, 0.5409, 0.7245, 0.6244, 0.6732, 0.5965, 0.6883, 0.56, 0.7441, 0.5773, 0.5815, 0.5473, 0.5385, 0.5246, 0.542, 0.5159, 0.5887, 0.5297, 0.5983, 0.4925, 0.6481, 0.4876, 0.6483, 0.5161, 0.5985, 0.5114, 0.8219, 0.4707, 0.8945, 0.464, 0.8946, 0.5409, 0.8218, 0.5334, 0.7815, 0.6557, 0.7245, 0.6244, 0.7441, 0.5773, 0.8062, 0.5969, 0.8467, 0.6918, 0.7815, 0.6557, 0.8062, 0.5969, 0.8775, 0.6196, 0.6261, 0.571, 0.5815, 0.5473, 0.5887, 0.5297, 0.637, 0.5443, 0.5503, 0.4975, 0.5983, 0.4925, 0.5985, 0.5114, 0.5504, 0.5069, 0.7577, 0.4771, 0.8219, 0.4707, 0.8218, 0.5334, 0.7582, 0.5272, 0.5504, 0.5069, 0.5985, 0.5114, 0.5949, 0.5298, 0.5486, 0.5161, 0.7582, 0.5272, 0.8218, 0.5334, 0.8097, 0.5947, 0.749, 0.5766, 0.8775, 0.6196, 0.8062, 0.5969, 0.8189, 0.5342, 0.8935, 0.5424, 0.637, 0.5443, 0.5887, 0.5297, 0.5922, 0.5111, 0.6425, 0.5159, 0.6883, 0.56, 0.637, 0.5443, 0.6425, 0.5159, 0.6959, 0.5213, 0.701, 0.5214, 0.7582, 0.5272, 0.749, 0.5766, 0.6936, 0.5597, 0.9618, 0.6465, 0.8775, 0.6196, 0.8935, 0.5424, 0.9818, 0.5522, 0.8946, 0.5409, 0.9804, 0.5495, 0.9623, 0.6413, 0.8797, 0.6162, 0.7441, 0.5773, 0.6883, 0.56, 0.6959, 0.5213, 0.754, 0.5273, 0.6483, 0.5161, 0.701, 0.5214, 0.6936, 0.5597, 0.6428, 0.5442, 0.5985, 0.5114, 0.6483, 0.5161, 0.6428, 0.5442, 0.5949, 0.5298, 0.8218, 0.5334, 0.8946, 0.5409, 0.8797, 0.6162, 0.8097, 0.5947, 0.8062, 0.5969, 0.7441, 0.5773, 0.754, 0.5273, 0.8189, 0.5342, 0.5887, 0.5297, 0.542, 0.5159, 0.5438, 0.5067, 0.5922, 0.5111, 0.8189, 0.5342, 0.754, 0.5273, 0.754, 0.4762, 0.819, 0.4702, 0.5922, 0.5111, 0.5438, 0.5067, 0.5437, 0.4973, 0.592, 0.4921, 0.5949, 0.5298, 0.6428, 0.5442, 0.6321, 0.5707, 0.5879, 0.5473, 0.8097, 0.5947, 0.8797, 0.6162, 0.8506, 0.6873, 0.7862, 0.6527, 0.749, 0.5766, 0.8097, 0.5947, 0.7862, 0.6527, 0.7296, 0.6231, 0.8935, 0.5424, 0.8189, 0.5342, 0.819, 0.4702, 0.894, 0.4634, 0.6425, 0.5159, 0.5922, 0.5111, 0.592, 0.4921, 0.6423, 0.487, 0.5486, 0.5161, 0.5949, 0.5298, 0.5879, 0.5473, 0.5451, 0.5248, 0.6936, 0.5597, 0.749, 0.5766, 0.7296, 0.6231, 0.6789, 0.5957, 0.9818, 0.5522, 0.8935, 0.5424, 0.894, 0.4634, 0.9828, 0.4555, 0.6959, 0.5213, 0.6425, 0.5159, 0.6423, 0.487, 0.6957, 0.4817, 0.6428, 0.5442, 0.6936, 0.5597, 0.6789, 0.5957, 0.6321, 0.5707, 0.8797, 0.6162, 0.9623, 0.6413, 0.9268, 0.7279, 0.8506, 0.6873, 0.754, 0.5273, 0.6959, 0.5213, 0.6957, 0.4817, 0.754, 0.4762, 0.6321, 0.5707, 0.6789, 0.5957, 0.6574, 0.6283, 0.6163, 0.5946, 0.8506, 0.6873, 0.9268, 0.7279, 0.8752, 0.8061, 0.8083, 0.7515, 0.754, 0.4762, 0.6957, 0.4817, 0.6878, 0.443, 0.7438, 0.4262, 0.5879, 0.5473, 0.6321, 0.5707, 0.6163, 0.5946, 0.5775, 0.563, 0.7862, 0.6527, 0.8506, 0.6873, 0.8083, 0.7515, 0.7517, 0.705, 0.819, 0.4702, 0.754, 0.4762, 0.7438, 0.4262, 0.8063, 0.4074, 0.592, 0.4921, 0.5437, 0.4973, 0.5418, 0.488, 0.5882, 0.4736, 0.6423, 0.487, 0.592, 0.4921, 0.5882, 0.4736, 0.6364, 0.4587, 0.5451, 0.5248, 0.5879, 0.5473, 0.5775, 0.563, 0.54, 0.5326, 0.7296, 0.6231, 0.7862, 0.6527, 0.7517, 0.705, 0.7017, 0.6649, 0.894, 0.4634, 0.819, 0.4702, 0.8063, 0.4074, 0.8788, 0.3856, 0.9828, 0.4555, 0.894, 0.4634, 0.8788, 0.3856, 0.9645, 0.36, 0.6957, 0.4817, 0.6423, 0.487, 0.6364, 0.4587, 0.6878, 0.443, 0.6789, 0.5957, 0.7296, 0.6231, 0.7017, 0.6649, 0.6574, 0.6283, 0.6574, 0.6283, 0.7017, 0.6649, 0.6663, 0.7003, 0.6299, 0.656, 0.9645, 0.36, 0.8788, 0.3856, 0.8483, 0.3121, 0.9271, 0.2697, 0.6878, 0.443, 0.6364, 0.4587, 0.6251, 0.4321, 0.6724, 0.4066, 0.7438, 0.4262, 0.6878, 0.443, 0.6724, 0.4066, 0.7239, 0.3791, 0.6163, 0.5946, 0.6574, 0.6283, 0.6299, 0.656, 0.5962, 0.615, 0.8083, 0.7515, 0.8752, 0.8061, 0.8093, 0.873, 0.7541, 0.8063, 0.7517, 0.705, 0.8083, 0.7515, 0.7541, 0.8063, 0.7077, 0.7498, 0.8063, 0.4074, 0.7438, 0.4262, 0.7239, 0.3791, 0.7811, 0.3486, 0.5882, 0.4736, 0.5418, 0.488, 0.5381, 0.4794, 0.5807, 0.4561, 0.5775, 0.563, 0.6163, 0.5946, 0.5962, 0.615, 0.5643, 0.5764, 0.54, 0.5326, 0.5775, 0.563, 0.5643, 0.5764, 0.5334, 0.5393, 0.7017, 0.6649, 0.7517, 0.705, 0.7077, 0.7498, 0.6663, 0.7003, 0.8788, 0.3856, 0.8063, 0.4074, 0.7811, 0.3486, 0.8483, 0.3121, 0.6364, 0.4587, 0.5882, 0.4736, 0.5807, 0.4561, 0.6251, 0.4321, 0.8483, 0.3121, 0.7811, 0.3486, 0.7456, 0.2954, 0.8033, 0.2466, 0.6251, 0.4321, 0.5807, 0.4561, 0.57, 0.4405, 0.6089, 0.4082, 0.5334, 0.5393, 0.5643, 0.5764, 0.5488, 0.587, 0.5257, 0.5445, 0.6663, 0.7003, 0.7077, 0.7498, 0.6556, 0.7849, 0.625, 0.729, 0.6299, 0.656, 0.6663, 0.7003, 0.625, 0.729, 0.5977, 0.6779, 0.9271, 0.2697, 0.8483, 0.3121, 0.8033, 0.2466, 0.8717, 0.1891, 0.6724, 0.4066, 0.6251, 0.4321, 0.6089, 0.4082, 0.6502, 0.374, 0.5962, 0.615, 0.6299, 0.656, 0.5977, 0.6779, 0.5726, 0.6311, 0.7541, 0.8063, 0.8093, 0.873, 0.7316, 0.9258, 0.6903, 0.8496, 0.7239, 0.3791, 0.6724, 0.4066, 0.6502, 0.374, 0.6952, 0.3368, 0.5807, 0.4561, 0.5381, 0.4794, 0.5327, 0.4716, 0.57, 0.4405, 0.5643, 0.5764, 0.5962, 0.615, 0.5726, 0.6311, 0.5488, 0.587, 0.7077, 0.7498, 0.7541, 0.8063, 0.6903, 0.8496, 0.6556, 0.7849, 0.7811, 0.3486, 0.7239, 0.3791, 0.6952, 0.3368, 0.7456, 0.2954, 0.5488, 0.587, 0.5726, 0.6311, 0.5462, 0.6423, 0.5314, 0.5944, 0.6556, 0.7849, 0.6903, 0.8496, 0.6194, 0.8797, 0.5979, 0.8095, 0.7456, 0.2954, 0.6952, 0.3368, 0.6588, 0.3011, 0.7, 0.2506, 0.57, 0.4405, 0.5327, 0.4716, 0.526, 0.4651, 0.5565, 0.4272, 0.5257, 0.5445, 0.5488, 0.587, 0.5314, 0.5944, 0.5171, 0.5482, 0.625, 0.729, 0.6556, 0.7849, 0.5979, 0.8095, 0.5785, 0.7484, 0.8033, 0.2466, 0.7456, 0.2954, 0.7, 0.2506, 0.7464, 0.1916, 0.6089, 0.4082, 0.57, 0.4405, 0.5565, 0.4272, 0.5882, 0.388, 0.6502, 0.374, 0.6089, 0.4082, 0.5882, 0.388, 0.622, 0.3464, 0.5977, 0.6779, 0.625, 0.729, 0.5785, 0.7484, 0.5617, 0.6931, 0.8717, 0.1891, 0.8033, 0.2466, 0.7464, 0.1916, 0.8017, 0.122, 0.6903, 0.8496, 0.7316, 0.9258, 0.6451, 0.9625, 0.6194, 0.8797, 0.6952, 0.3368, 0.6502, 0.374, 0.622, 0.3464, 0.6588, 0.3011, 0.5726, 0.6311, 0.5977, 0.6779, 0.5617, 0.6931, 0.5462, 0.6423, 0.5462, 0.6423, 0.5617, 0.6931, 0.5234, 0.701, 0.5181, 0.6481, 0.6194, 0.8797, 0.6451, 0.9625, 0.5529, 0.9819, 0.5438, 0.8955, 0.6588, 0.3011, 0.622, 0.3464, 0.589, 0.3248, 0.6162, 0.2733, 0.7, 0.2506, 0.6588, 0.3011, 0.6162, 0.2733, 0.6465, 0.2158, 0.5565, 0.4272, 0.526, 0.4651, 0.5181, 0.4599, 0.5406, 0.4169, 0.5314, 0.5944, 0.5462, 0.6423, 0.5181, 0.6481, 0.513, 0.5982, 0.5979, 0.8095, 0.6194, 0.8797, 0.5438, 0.8955, 0.5363, 0.8224, 0.5785, 0.7484, 0.5979, 0.8095, 0.5363, 0.8224, 0.5291, 0.7585, 0.7464, 0.1916, 0.7, 0.2506, 0.6465, 0.2158, 0.6802, 0.1491, 0.5882, 0.388, 0.5565, 0.4272, 0.5406, 0.4169, 0.564, 0.3722, 0.5171, 0.5482, 0.5314, 0.5944, 0.513, 0.5982, 0.5079, 0.5501, 0.5617, 0.6931, 0.5785, 0.7484, 0.5291, 0.7585, 0.5234, 0.701, 0.8017, 0.122, 0.7464, 0.1916, 0.6802, 0.1491, 0.7204, 0.07039, 0.622, 0.3464, 0.5882, 0.388, 0.564, 0.3722, 0.589, 0.3248, 0.7204, 0.07039, 0.6802, 0.1491, 0.6072, 0.1206, 0.631, 0.03603, 0.589, 0.3248, 0.564, 0.3722, 0.5372, 0.3615, 0.5524, 0.3102, 0.5234, 0.701, 0.5291, 0.7585, 0.4786, 0.7589, 0.4843, 0.7013, 0.5181, 0.6481, 0.5234, 0.701, 0.4843, 0.7013, 0.4894, 0.6483, 0.5438, 0.8955, 0.5529, 0.9819, 0.4586, 0.9831, 0.4664, 0.8964, 0.6162, 0.2733, 0.589, 0.3248, 0.5524, 0.3102, 0.569, 0.2545, 0.513, 0.5982, 0.5181, 0.6481, 0.4894, 0.6483, 0.4941, 0.5984, 0.5363, 0.8224, 0.5438, 0.8955, 0.4664, 0.8964, 0.4733, 0.823, 0.6465, 0.2158, 0.6162, 0.2733, 0.569, 0.2545, 0.5873, 0.1923, 0.5406, 0.4169, 0.5181, 0.4599, 0.5094, 0.4564, 0.523, 0.4098, 0.564, 0.3722, 0.5406, 0.4169, 0.523, 0.4098, 0.5372, 0.3615, 0.5079, 0.5501, 0.513, 0.5982, 0.4941, 0.5984, 0.4985, 0.5502, 0.5291, 0.7585, 0.5363, 0.8224, 0.4733, 0.823, 0.4786, 0.7589, 0.6802, 0.1491, 0.6465, 0.2158, 0.5873, 0.1923, 0.6072, 0.1206, 0.4985, 0.5502, 0.4941, 0.5984, 0.4756, 0.5949, 0.4893, 0.5485, 0.4786, 0.7589, 0.4733, 0.823, 0.4113, 0.8113, 0.429, 0.7494, 0.6072, 0.1206, 0.5873, 0.1923, 0.5249, 0.1808, 0.5304, 0.1071, 0.5372, 0.3615, 0.523, 0.4098, 0.5044, 0.4064, 0.5089, 0.3563, 0.4843, 0.7013, 0.4786, 0.7589, 0.429, 0.7494, 0.4458, 0.694, 0.631, 0.03603, 0.6072, 0.1206, 0.5304, 0.1071, 0.5373, 0.01987, 0.5524, 0.3102, 0.5372, 0.3615, 0.5089, 0.3563, 0.5138, 0.3031, 0.569, 0.2545, 0.5524, 0.3102, 0.5138, 0.3031, 0.5191, 0.2452, 0.4894, 0.6483, 0.4843, 0.7013, 0.4458, 0.694, 0.4612, 0.643, 0.4664, 0.8964, 0.4586, 0.9831, 0.3656, 0.9658, 0.3902, 0.8821, 0.4733, 0.823, 0.4664, 0.8964, 0.3902, 0.8821, 0.4113, 0.8113, 0.5873, 0.1923, 0.569, 0.2545, 0.5191, 0.2452, 0.5249, 0.1808, 0.523, 0.4098, 0.5094, 0.4564, 0.5002, 0.4547, 0.5044, 0.4064, 0.4941, 0.5984, 0.4894, 0.6483, 0.4612, 0.643, 0.4756, 0.5949, 0.5044, 0.4064, 0.5002, 0.4547, 0.4908, 0.4548, 0.4855, 0.4066, 0.4756, 0.5949, 0.4612, 0.643, 0.4346, 0.6322, 0.4581, 0.5878, 0.4113, 0.8113, 0.3902, 0.8821, 0.318, 0.8531, 0.3527, 0.7877, 0.5249, 0.1808, 0.5191, 0.2452, 0.4685, 0.2459, 0.4617, 0.1818, 0.5304, 0.1071, 0.5249, 0.1808, 0.4617, 0.1818, 0.4528, 0.1087, 0.5089, 0.3563, 0.5044, 0.4064, 0.4855, 0.4066, 0.4802, 0.3566, 0.4893, 0.5485, 0.4756, 0.5949, 0.4581, 0.5878, 0.4806, 0.545, 0.429, 0.7494, 0.4113, 0.8113, 0.3527, 0.7877, 0.3822, 0.7303, 0.4458, 0.694, 0.429, 0.7494, 0.3822, 0.7303, 0.4095, 0.6792, 0.5373, 0.01987, 0.5304, 0.1071, 0.4528, 0.1087, 0.4426, 0.02224, 0.5138, 0.3031, 0.5089, 0.3563, 0.4802, 0.3566, 0.4745, 0.3036, 0.4612, 0.643, 0.4458, 0.694, 0.4095, 0.6792, 0.4346, 0.6322, 0.3902, 0.8821, 0.3656, 0.9658, 0.2775, 0.9307, 0.318, 0.8531, 0.5191, 0.2452, 0.5138, 0.3031, 0.4745, 0.3036, 0.4685, 0.2459, 0.318, 0.8531, 0.2775, 0.9307, 0.1977, 0.8788, 0.2528, 0.8106, 0.4685, 0.2459, 0.4745, 0.3036, 0.4362, 0.3117, 0.419, 0.2564, 0.4346, 0.6322, 0.4095, 0.6792, 0.3768, 0.6577, 0.4106, 0.6164, 0.4581, 0.5878, 0.4346, 0.6322, 0.4106, 0.6164, 0.4423, 0.5775, 0.3527, 0.7877, 0.318, 0.8531, 0.2528, 0.8106, 0.2997, 0.7531, 0.4617, 0.1818, 0.4685, 0.2459, 0.419, 0.2564, 0.3999, 0.1949, 0.4855, 0.4066, 0.4908, 0.4548, 0.4816, 0.4568, 0.4671, 0.4106, 0.4806, 0.545, 0.4581, 0.5878, 0.4423, 0.5775, 0.4728, 0.5398, 0.3822, 0.7303, 0.3527, 0.7877, 0.2997, 0.7531, 0.34, 0.7025, 0.4528, 0.1087, 0.4617, 0.1818, 0.3999, 0.1949, 0.3772, 0.1253, 0.4802, 0.3566, 0.4855, 0.4066, 0.4671, 0.4106, 0.4521, 0.3626, 0.4745, 0.3036, 0.4802, 0.3566, 0.4521, 0.3626, 0.4362, 0.3117, 0.4095, 0.6792, 0.3822, 0.7303, 0.34, 0.7025, 0.3768, 0.6577, 0.4426, 0.02224, 0.4528, 0.1087, 0.3772, 0.1253, 0.3508, 0.04271, 0.3768, 0.6577, 0.34, 0.7025, 0.3039, 0.6669, 0.3489, 0.6301, 0.3508, 0.04271, 0.3772, 0.1253, 0.3067, 0.1561, 0.2649, 0.08018, 0.4362, 0.3117, 0.4521, 0.3626, 0.4257, 0.374, 0.4003, 0.3272, 0.4106, 0.6164, 0.3768, 0.6577, 0.3489, 0.6301, 0.3901, 0.5962, 0.2528, 0.8106, 0.1977, 0.8788, 0.1294, 0.8122, 0.1971, 0.7559, 0.419, 0.2564, 0.4362, 0.3117, 0.4003, 0.3272, 0.3727, 0.2764, 0.3999, 0.1949, 0.419, 0.2564, 0.3727, 0.2764, 0.3418, 0.2195, 0.4671, 0.4106, 0.4816, 0.4568, 0.473, 0.4605, 0.4497, 0.418, 0.4423, 0.5775, 0.4106, 0.6164, 0.3901, 0.5962, 0.4289, 0.5642, 0.2997, 0.7531, 0.2528, 0.8106, 0.1971, 0.7559, 0.2544, 0.7086, 0.34, 0.7025, 0.2997, 0.7531, 0.2544, 0.7086, 0.3039, 0.6669, 0.3772, 0.1253, 0.3999, 0.1949, 0.3418, 0.2195, 0.3067, 0.1561, 0.4521, 0.3626, 0.4671, 0.4106, 0.4497, 0.418, 0.4257, 0.374, 0.4728, 0.5398, 0.4423, 0.5775, 0.4289, 0.5642, 0.4661, 0.5333, 0.4257, 0.374, 0.4497, 0.418, 0.4342, 0.4287, 0.4021, 0.3902, 0.4661, 0.5333, 0.4289, 0.5642, 0.4182, 0.5486, 0.4608, 0.5255, 0.3039, 0.6669, 0.2544, 0.7086, 0.2187, 0.6561, 0.2756, 0.6248, 0.3067, 0.1561, 0.3418, 0.2195, 0.2901, 0.2556, 0.2431, 0.1995, 0.2649, 0.08018, 0.3067, 0.1561, 0.2431, 0.1995, 0.1876, 0.1331, 0.4003, 0.3272, 0.4257, 0.374, 0.4021, 0.3902, 0.3681, 0.3493, 0.3489, 0.6301, 0.3039, 0.6669, 0.2756, 0.6248, 0.3269, 0.5976, 0.3901, 0.5962, 0.3489, 0.6301, 0.3269, 0.5976, 0.374, 0.5724, 0.1971, 0.7559, 0.1294, 0.8122, 0.07542, 0.7331, 0.153, 0.6912, 0.3727, 0.2764, 0.4003, 0.3272, 0.3681, 0.3493, 0.3312, 0.305, 0.4289, 0.5642, 0.3901, 0.5962, 0.374, 0.5724, 0.4182, 0.5486, 0.2544, 0.7086, 0.1971, 0.7559, 0.153, 0.6912, 0.2187, 0.6561, 0.3418, 0.2195, 0.3727, 0.2764, 0.3312, 0.305, 0.2901, 0.2556, 0.4497, 0.418, 0.473, 0.4605, 0.4652, 0.4658, 0.4342, 0.4287, 0.2187, 0.6561, 0.153, 0.6912, 0.1226, 0.6189, 0.194, 0.5974, 0.2901, 0.2556, 0.3312, 0.305, 0.2962, 0.341, 0.2468, 0.3008, 0.4342, 0.4287, 0.4652, 0.4658, 0.4587, 0.4725, 0.421, 0.4421, 0.4182, 0.5486, 0.374, 0.5724, 0.3628, 0.5459, 0.4109, 0.5312, 0.4608, 0.5255, 0.4182, 0.5486, 0.4109, 0.5312, 0.4572, 0.5169, 0.2756, 0.6248, 0.2187, 0.6561, 0.194, 0.5974, 0.2561, 0.578, 0.2431, 0.1995, 0.2901, 0.2556, 0.2468, 0.3008, 0.189, 0.2545, 0.4021, 0.3902, 0.4342, 0.4287, 0.421, 0.4421, 0.3821, 0.4107, 0.3269, 0.5976, 0.2756, 0.6248, 0.2561, 0.578, 0.3117, 0.5614, 0.1876, 0.1331, 0.2431, 0.1995, 0.189, 0.2545, 0.1217, 0.2004, 0.3681, 0.3493, 0.4021, 0.3902, 0.3821, 0.4107, 0.3409, 0.3773, 0.3312, 0.305, 0.3681, 0.3493, 0.3409, 0.3773, 0.2962, 0.341, 0.374, 0.5724, 0.3269, 0.5976, 0.3117, 0.5614, 0.3628, 0.5459, 0.153, 0.6912, 0.07542, 0.7331, 0.038, 0.6447, 0.1226, 0.6189, 0.3628, 0.5459, 0.3117, 0.5614, 0.304, 0.5229, 0.3571, 0.5177, 0.1226, 0.6189, 0.038, 0.6447, 0.01892, 0.5503, 0.107, 0.5418, 0.2962, 0.341, 0.3409, 0.3773, 0.3196, 0.4099, 0.2688, 0.383, 0.421, 0.4421, 0.4587, 0.4725, 0.4536, 0.4803, 0.4107, 0.4579, 0.4109, 0.5312, 0.3628, 0.5459, 0.3571, 0.5177, 0.4071, 0.5127, 0.194, 0.5974, 0.1226, 0.6189, 0.107, 0.5418, 0.1811, 0.5349, 0.2468, 0.3008, 0.2962, 0.341, 0.2688, 0.383, 0.2119, 0.3529, 0.189, 0.2545, 0.2468, 0.3008, 0.2119, 0.3529, 0.1472, 0.3193, 0.3821, 0.4107, 0.421, 0.4421, 0.4107, 0.4579, 0.3665, 0.4346, 0.4572, 0.5169, 0.4109, 0.5312, 0.4071, 0.5127, 0.4552, 0.5077, 0.2561, 0.578, 0.194, 0.5974, 0.1811, 0.5349, 0.2465, 0.5283, 0.3117, 0.5614, 0.2561, 0.578, 0.2465, 0.5283, 0.304, 0.5229, 0.1217, 0.2004, 0.189, 0.2545, 0.1472, 0.3193, 0.07075, 0.2795, 0.3409, 0.3773, 0.3821, 0.4107, 0.3665, 0.4346, 0.3196, 0.4099, 0.5028, 0.5026, 0.4552, 0.4983, 0.4569, 0.4891, 0.45, 0.489, 0.496, 0.5025, 0.4483, 0.4982, 0.5028, 0.5026, 0.4569, 0.4891, 0.4604, 0.4804, 0.4483, 0.4982, 0.496, 0.5025, 0.4484, 0.5076, 0.4484, 0.5076, 0.496, 0.5025, 0.4503, 0.5168, 0.5028, 0.5026, 0.4604, 0.4804, 0.4656, 0.4726, 0.5028, 0.5026, 0.4656, 0.4726, 0.4722, 0.4659, 0.4503, 0.5168, 0.496, 0.5025, 0.454, 0.5254, 0.5028, 0.5026, 0.4722, 0.4659, 0.4799, 0.4606, 0.454, 0.5254, 0.496, 0.5025, 0.4593, 0.5332, 0.5028, 0.5026, 0.4799, 0.4606, 0.4886, 0.457, 0.4593, 0.5332, 0.496, 0.5025, 0.466, 0.5398, 0.466, 0.5398, 0.496, 0.5025, 0.4738, 0.5449, 0.5028, 0.5026, 0.4886, 0.457, 0.4977, 0.4551, 0.5028, 0.5026, 0.4977, 0.4551, 0.5071, 0.455, 0.4738, 0.5449, 0.496, 0.5025, 0.4825, 0.5484, 0.5028, 0.5026, 0.5071, 0.455, 0.5163, 0.4568, 0.4825, 0.5484, 0.496, 0.5025, 0.4918, 0.5502, 0.5028, 0.5026, 0.5163, 0.4568, 0.525, 0.4603, 0.4918, 0.5502, 0.496, 0.5025, 0.5011, 0.5501, 0.5011, 0.5501, 0.496, 0.5025, 0.5103, 0.5482, 0.5028, 0.5026, 0.525, 0.4603, 0.5328, 0.4654, 0.5028, 0.5026, 0.5328, 0.4654, 0.5395, 0.472, 0.5103, 0.5482, 0.496, 0.5025, 0.519, 0.5445, 0.5028, 0.5026, 0.5395, 0.472, 0.5447, 0.4797, 0.519, 0.5445, 0.496, 0.5025, 0.5268, 0.5392, 0.5028, 0.5026, 0.5447, 0.4797, 0.5484, 0.4884, 0.5268, 0.5392, 0.496, 0.5025, 0.5334, 0.5325, 0.5334, 0.5325, 0.496, 0.5025, 0.5385, 0.5246, 0.5028, 0.5026, 0.5484, 0.4884, 0.5503, 0.4975, 0.5028, 0.5026, 0.5503, 0.4975, 0.5504, 0.5069, 0.5385, 0.5246, 0.496, 0.5025, 0.542, 0.5159, 0.5028, 0.5026, 0.5504, 0.5069, 0.5486, 0.5161, 0.542, 0.5159, 0.496, 0.5025, 0.5438, 0.5067, 0.5028, 0.5026, 0.5486, 0.5161, 0.5451, 0.5248, 0.5438, 0.5067, 0.496, 0.5025, 0.5437, 0.4973, 0.5437, 0.4973, 0.496, 0.5025, 0.5418, 0.488, 0.5028, 0.5026, 0.5451, 0.5248, 0.54, 0.5326, 0.5028, 0.5026, 0.54, 0.5326, 0.5334, 0.5393, 0.5418, 0.488, 0.496, 0.5025, 0.5381, 0.4794, 0.5028, 0.5026, 0.5334, 0.5393, 0.5257, 0.5445, 0.5381, 0.4794, 0.496, 0.5025, 0.5327, 0.4716, 0.5028, 0.5026, 0.5257, 0.5445, 0.5171, 0.5482, 0.5327, 0.4716, 0.496, 0.5025, 0.526, 0.4651, 0.526, 0.4651, 0.496, 0.5025, 0.5181, 0.4599, 0.5028, 0.5026, 0.5171, 0.5482, 0.5079, 0.5501, 0.5028, 0.5026, 0.5079, 0.5501, 0.4985, 0.5502, 0.5181, 0.4599, 0.496, 0.5025, 0.5094, 0.4564, 0.5028, 0.5026, 0.4985, 0.5502, 0.4893, 0.5485, 0.5094, 0.4564, 0.496, 0.5025, 0.5002, 0.4547, 0.5028, 0.5026, 0.4893, 0.5485, 0.4806, 0.545, 0.5002, 0.4547, 0.496, 0.5025, 0.4908, 0.4548, 0.4908, 0.4548, 0.496, 0.5025, 0.4816, 0.4568, 0.5028, 0.5026, 0.4806, 0.545, 0.4728, 0.5398, 0.5028, 0.5026, 0.4728, 0.5398, 0.4661, 0.5333, 0.4816, 0.4568, 0.496, 0.5025, 0.473, 0.4605, 0.5028, 0.5026, 0.4661, 0.5333, 0.4608, 0.5255, 0.473, 0.4605, 0.496, 0.5025, 0.4652, 0.4658, 0.5028, 0.5026, 0.4608, 0.5255, 0.4572, 0.5169, 0.4652, 0.4658, 0.496, 0.5025, 0.4587, 0.4725, 0.4587, 0.4725, 0.496, 0.5025, 0.4536, 0.4803, 0.5028, 0.5026, 0.4572, 0.5169, 0.4552, 0.5077, 0.3196, 0.4099, 0.3665, 0.4346, 0.3555, 0.4611, 0.3046, 0.4458, 0.5028, 0.5026, 0.4552, 0.5077, 0.4552, 0.4983, 0.304, 0.5229, 0.2465, 0.5283, 0.246, 0.4777, 0.3038, 0.4836, 0.07075, 0.2795, 0.1472, 0.3193, 0.1191, 0.3905, 0.03665, 0.3662, 0.107, 0.5418, 0.01892, 0.5503, 0.01912, 0.454, 0.1071, 0.4632, 0.2688, 0.383, 0.3196, 0.4099, 0.3046, 0.4458, 0.2494, 0.4293, 0.4536, 0.4803, 0.496, 0.5025, 0.45, 0.489, 0.3571, 0.5177, 0.304, 0.5229, 0.3038, 0.4836, 0.3569, 0.489, 0.4071, 0.5127, 0.3571, 0.5177, 0.3569, 0.489, 0.4069, 0.4938, 0.1811, 0.5349, 0.107, 0.5418, 0.1071, 0.4632, 0.1812, 0.471, 0.2119, 0.3529, 0.2688, 0.383, 0.2494, 0.4293, 0.1882, 0.4109, 0.4107, 0.4579, 0.4536, 0.4803, 0.45, 0.489, 0.4036, 0.4753, 0.4552, 0.5077, 0.4071, 0.5127, 0.4069, 0.4938, 0.4552, 0.4983, 0.2465, 0.5283, 0.1811, 0.5349, 0.1812, 0.471, 0.246, 0.4777, 0.1472, 0.3193, 0.2119, 0.3529, 0.1882, 0.4109, 0.1191, 0.3905, 0.3665, 0.4346, 0.4107, 0.4579, 0.4036, 0.4753, 0.3555, 0.4611])
me_sphere.use_remesh_preserve_volume = False
me_sphere.use_remesh_preserve_attributes = False
me_sphere.use_mirror_vertex_groups = False
me_sphere.update()

# ---- objects
ob_sphere = bpy.data.objects.new('Sphere', me_sphere)

# ---- transforms, parenting, visibility, modifiers, constraints
ob_sphere.location = (0.0, 0.0, 0.0)
ob_sphere.lineart.crease_threshold = 0.0

# ---- collection membership
col_collection_1.objects.link(ob_sphere)

# ---- scene / render settings (as saved in the file)
scene.frame_start = 1; scene.frame_end = 250; scene.frame_set(1)
scene.render.engine = 'BLENDER_EEVEE_NEXT'
scene.render.resolution_percentage = 50
scene.render.dither_intensity = 0.0
scene.cycles.use_denoising = False
scene.cycles.samples = 10
scene.cycles.sampling_pattern = 'TABULATED_SOBOL'
scene.cycles.light_sampling_threshold = 0.0
scene.cycles.use_adaptive_sampling = False
scene.cycles.use_light_tree = False
scene.cycles.blur_glossy = 0.0
scene.cycles.pixel_filter_type = 'GAUSSIAN'
scene.cycles.sample_clamp_indirect = 0.0
scene.view_settings.view_transform = 'Standard'
bpy.context.view_layer.update()

# ---- added for rendering (the .blend has no active camera and no usable light): camera, sun
cam_auto = bpy.data.cameras.new('AutoCamera')
cam_auto.lens = 50.0
cam_auto.sensor_width = 36.0
cam_auto.clip_end = 1000.0
ob_auto_camera = bpy.data.objects.new('AutoCamera', cam_auto)
scene.collection.objects.link(ob_auto_camera)
ob_auto_camera.location = (3.20507, -3.84609, 2.56406)
ob_auto_camera.rotation_euler = (1.09748, -7.21219e-08, 0.694738)
scene.camera = ob_auto_camera
light_auto_sun = bpy.data.lights.new('AutoSun', 'SUN')
light_auto_sun.energy = 3.0
light_auto_sun.angle = 0.0523599
ob_auto_sun = bpy.data.objects.new('AutoSun', light_auto_sun)
scene.collection.objects.link(ob_auto_sun)
ob_auto_sun.rotation_euler = (0.872665, 0.174533, 0.523599)
bpy.context.view_layer.update()

